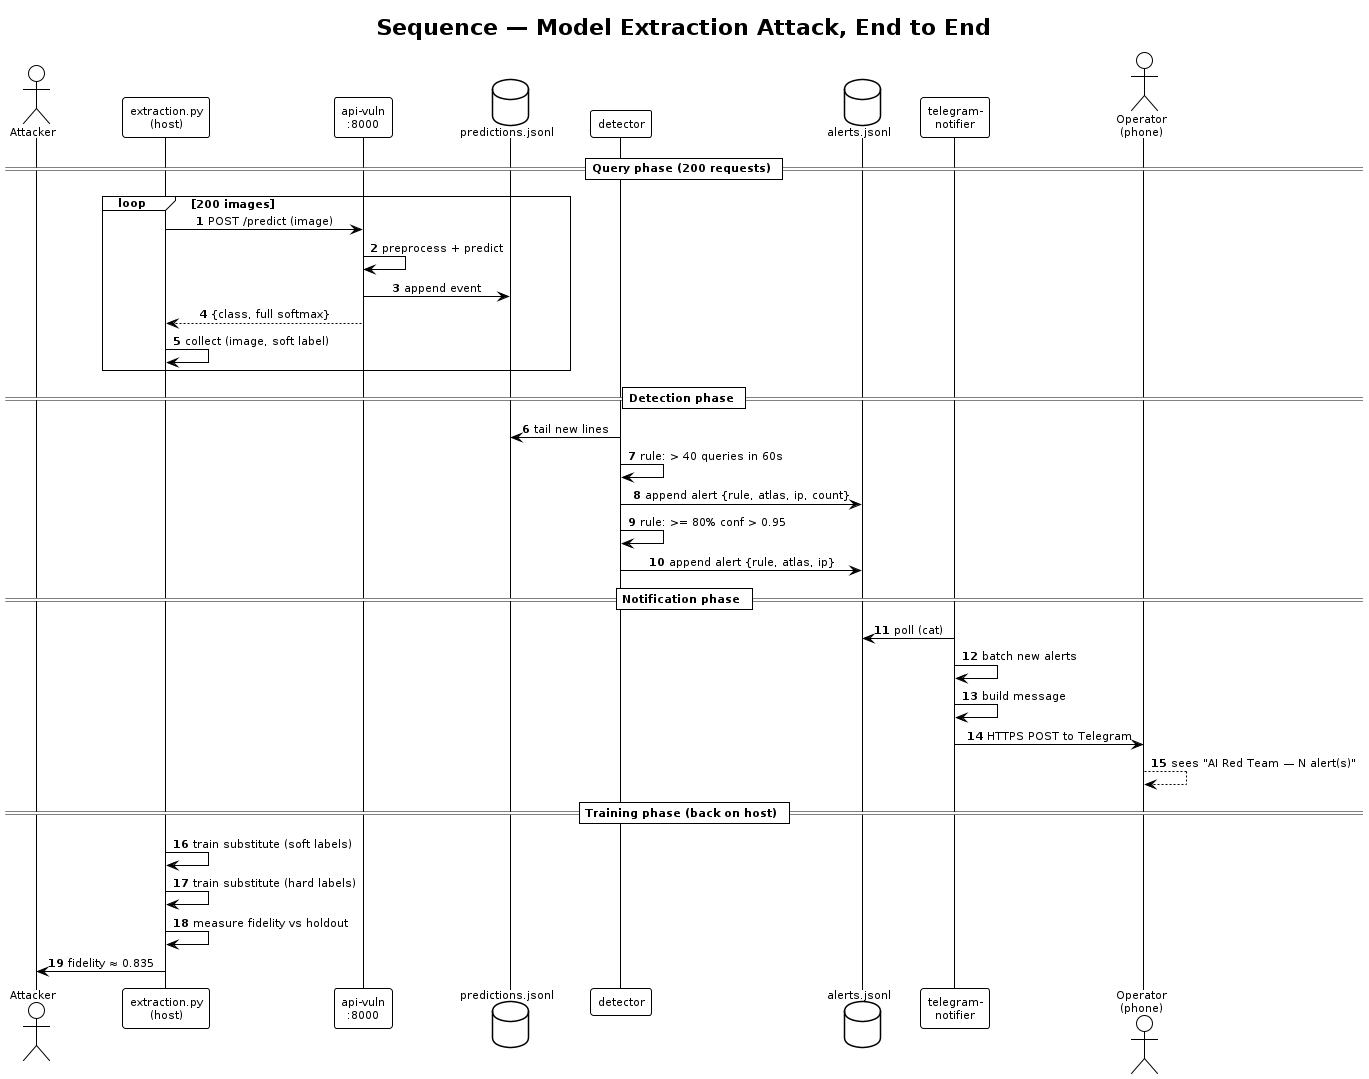

The diagram above was rendered by PlantUML. Its source (embedded in the PNG):
@startuml
!theme plain
skinparam defaultFontName "Helvetica"
skinparam defaultFontSize 11
skinparam SequenceMessageAlign center
skinparam SequenceLifeLineBackgroundColor #f7fafc
autonumber

title Sequence — Model Extraction Attack, End to End

actor Attacker as A
participant "extraction.py\n(host)" as EXT
participant "api-vuln\n:8000" as API
database "predictions.jsonl" as PL
participant "detector" as DET
database "alerts.jsonl" as AL
participant "telegram-\nnotifier" as NOT
actor "Operator\n(phone)" as OP

== Query phase (200 requests) ==

loop 200 images
  EXT -> API : POST /predict (image)
  API -> API : preprocess + predict
  API -> PL : append event
  API --> EXT : {class, full softmax}
  EXT -> EXT : collect (image, soft label)
end

== Detection phase ==

DET -> PL : tail new lines
DET -> DET : rule: > 40 queries in 60s
DET -> AL : append alert {rule, atlas, ip, count}

DET -> DET : rule: >= 80% conf > 0.95
DET -> AL : append alert {rule, atlas, ip}

== Notification phase ==

NOT -> AL : poll (cat)
NOT -> NOT : batch new alerts
NOT -> NOT : build message
NOT -> OP : HTTPS POST to Telegram

OP --> OP : sees "AI Red Team — N alert(s)"

== Training phase (back on host) ==

EXT -> EXT : train substitute (soft labels)
EXT -> EXT : train substitute (hard labels)
EXT -> EXT : measure fidelity vs holdout
EXT -> A : fidelity ≈ 0.835
@enduml